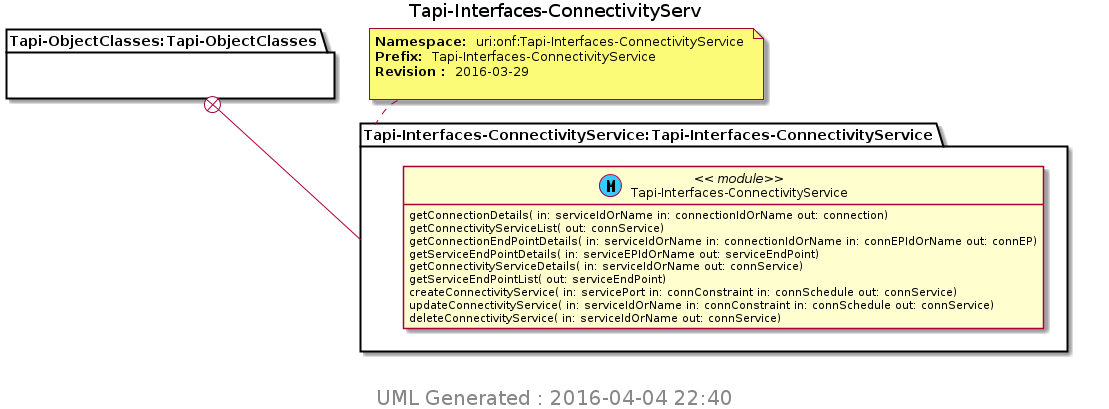

The diagram above was rendered by PlantUML. Its source (embedded in the PNG):
@startuml img/Tapi-Interfaces-ConnectivityServ.png 
hide empty fields 
hide empty methods 
hide <<case>> circle
hide <<augment>> circle
hide <<choice>> circle
hide <<leafref>> stereotype
hide <<leafref>> circle
page 1x1 
Title Tapi-Interfaces-ConnectivityServ 
package "Tapi-ObjectClasses:Tapi-ObjectClasses" as Tapi_ObjectClasses_Tapi_ObjectClasses { 
} 
note top of Tapi_Interfaces_ConnectivityService_Tapi_Interfaces_ConnectivityService : <b>Namespace: </b> uri:onf:Tapi-Interfaces-ConnectivityService \n<b>Prefix: </b> Tapi-Interfaces-ConnectivityService \n<b>Revision : </b> 2016-03-29 \n
package "Tapi-Interfaces-ConnectivityService:Tapi-Interfaces-ConnectivityService" as Tapi_Interfaces_ConnectivityService_Tapi_Interfaces_ConnectivityService { 
Tapi_ObjectClasses_Tapi_ObjectClasses +-- Tapi_Interfaces_ConnectivityService_Tapi_Interfaces_ConnectivityService
class "Tapi-Interfaces-ConnectivityService" as Tapi_Interfaces_ConnectivityService << (M, #33CCFF) module>> 
Tapi_Interfaces_ConnectivityService : getConnectionDetails( in: serviceIdOrName in: connectionIdOrName out: connection)
Tapi_Interfaces_ConnectivityService : getConnectivityServiceList( out: connService)
Tapi_Interfaces_ConnectivityService : getConnectionEndPointDetails( in: serviceIdOrName in: connectionIdOrName in: connEPIdOrName out: connEP)
Tapi_Interfaces_ConnectivityService : getServiceEndPointDetails( in: serviceEPIdOrName out: serviceEndPoint)
Tapi_Interfaces_ConnectivityService : getConnectivityServiceDetails( in: serviceIdOrName out: connService)
Tapi_Interfaces_ConnectivityService : getServiceEndPointList( out: serviceEndPoint)
Tapi_Interfaces_ConnectivityService : createConnectivityService( in: servicePort in: connConstraint in: connSchedule out: connService)
Tapi_Interfaces_ConnectivityService : updateConnectivityService( in: serviceIdOrName in: connConstraint in: connSchedule out: connService)
Tapi_Interfaces_ConnectivityService : deleteConnectivityService( in: serviceIdOrName out: connService)
} 

center footer
 <size:20> UML Generated : 2016-04-04 22:40 </size>
 endfooter 
@enduml